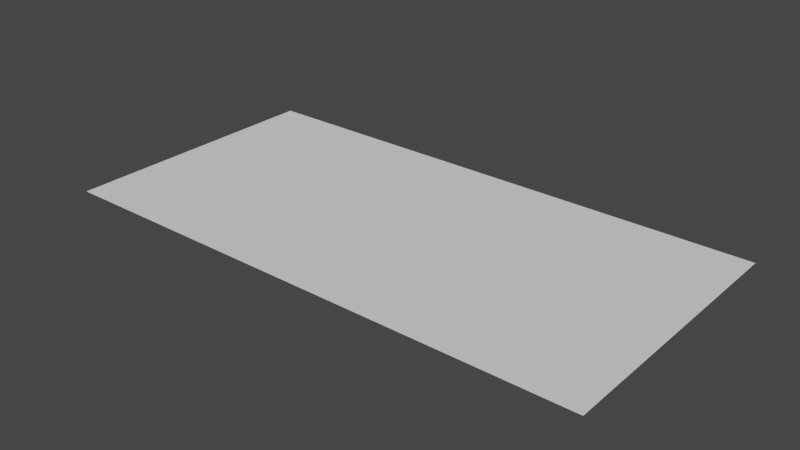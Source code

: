 # Source: test_mesh_v2.obj.blend  (saved by Blender 3.3.6; exported with 4.5.12 LTS)
import bpy
from mathutils import Matrix  # noqa: F401  (used for matrix-valued properties, if any)

bpy.ops.wm.read_factory_settings(use_empty=True)
scene = bpy.context.scene
scene.name = 'Scene'

# ---- collections
col_collection = bpy.data.collections.new('Collection'); scene.collection.children.link(col_collection)

# ---- world
world_world = bpy.data.worlds.new('World'); scene.world = world_world
world_world.use_nodes = True; world_world.node_tree.nodes.clear()
_N = world_world.node_tree.nodes; _L = world_world.node_tree.links
n0 = _N.new('ShaderNodeOutputWorld'); n0.name = 'World Output'; n0.location = (300, 300)
n1 = _N.new('ShaderNodeBackground'); n1.name = 'Background'; n1.location = (10, 300)
n1.inputs[0].default_value = (0.05088, 0.05088, 0.05088, 1.0)
_L.new(n1.outputs[0], n0.inputs[0])
n0.is_active_output = True
world_world.color = (0.05088, 0.05088, 0.05088)
world_world.use_sun_shadow = False
world_world.sun_shadow_jitter_overblur = 0.0

# ---- meshes
me_plane_001 = bpy.data.meshes.new('Plane.001')
me_plane_001.from_pydata([(-1.0, 0.0, 0.0), (1.0, 0.0, 0.0), (-1.0, 1.0, 0.0), (1.0, 1.0, 0.0), (0.0, 0.0, 0.0), (0.0, 1.0, 0.0), (-1.0, 0.5, 0.0), (1.0, 0.5, 0.0)], [], [(6, 5, 2), (0, 4, 6), (4, 1, 7), (6, 4, 5), (7, 5, 4), (5, 7, 3)])
_uv = me_plane_001.uv_layers.new(name='UVMap')
_uv.uv.foreach_set('vector', [0.0, 0.5, 0.5, 1.0, 0.0, 1.0, 0.0, 0.0, 0.5, 0.0, 0.0, 0.5, 0.5, 0.0, 1.0, 0.0, 1.0, 0.5, 0.0, 0.5, 0.5, 0.0, 0.5, 1.0, 1.0, 0.5, 0.5, 1.0, 0.5, 0.0, 0.5, 1.0, 1.0, 0.5, 1.0, 1.0])
me_plane_001.update()

# ---- objects
ob_plane = bpy.data.objects.new('Plane', me_plane_001)

# ---- transforms, parenting, visibility, modifiers, constraints
ob_plane.location = (0.0, 0.0, 0.0)

# ---- collection membership
col_collection.objects.link(ob_plane)

# ---- scene / render settings (as saved in the file)
scene.frame_start = 1; scene.frame_end = 250; scene.frame_set(1)
scene.render.engine = 'BLENDER_EEVEE_NEXT'
scene.cycles.sampling_pattern = 'TABULATED_SOBOL'
scene.cycles.use_light_tree = False
scene.view_settings.view_transform = 'Filmic'
bpy.context.view_layer.update()

# ---- added for rendering (the .blend has no active camera and no usable light): camera, sun
cam_auto = bpy.data.cameras.new('AutoCamera')
cam_auto.lens = 50.0
cam_auto.sensor_width = 36.0
cam_auto.clip_end = 1000.0
ob_auto_camera = bpy.data.objects.new('AutoCamera', cam_auto)
scene.collection.objects.link(ob_auto_camera)
ob_auto_camera.location = (2.06887, -1.98264, 1.65509)
ob_auto_camera.rotation_euler = (1.09748, -7.21219e-08, 0.694738)
scene.camera = ob_auto_camera
light_auto_sun = bpy.data.lights.new('AutoSun', 'SUN')
light_auto_sun.energy = 3.0
light_auto_sun.angle = 0.0523599
ob_auto_sun = bpy.data.objects.new('AutoSun', light_auto_sun)
scene.collection.objects.link(ob_auto_sun)
ob_auto_sun.rotation_euler = (0.872665, 0.174533, 0.523599)
bpy.context.view_layer.update()
